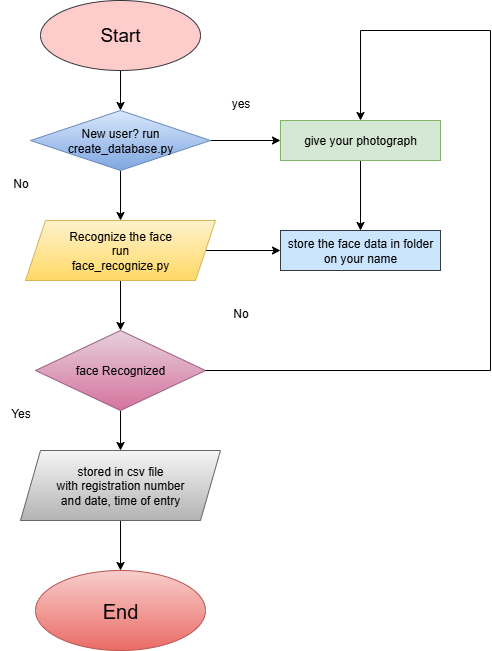

The diagram above was exported from draw.io. Its source (the exported page's mxGraphModel, read from the mxfile embedded in the PNG):
<mxGraphModel dx="1213" dy="585" grid="1" gridSize="10" guides="1" tooltips="1" connect="1" arrows="1" fold="1" page="1" pageScale="1" pageWidth="850" pageHeight="1100" math="0" shadow="0">
  <root>
    <mxCell id="0" />
    <mxCell id="1" parent="0" />
    <mxCell id="g3gYlJDA5DHn1lbZiKJF-9" value="" style="edgeStyle=orthogonalEdgeStyle;rounded=0;orthogonalLoop=1;jettySize=auto;html=1;" edge="1" parent="1" source="g3gYlJDA5DHn1lbZiKJF-1" target="g3gYlJDA5DHn1lbZiKJF-2">
      <mxGeometry relative="1" as="geometry" />
    </mxCell>
    <mxCell id="g3gYlJDA5DHn1lbZiKJF-1" value="&lt;font style=&quot;font-size: 19px;&quot;&gt;Start&lt;/font&gt;" style="ellipse;whiteSpace=wrap;html=1;fillColor=#ffcccc;strokeColor=#36393d;" vertex="1" parent="1">
      <mxGeometry x="340" y="40" width="160" height="70" as="geometry" />
    </mxCell>
    <mxCell id="g3gYlJDA5DHn1lbZiKJF-10" value="" style="edgeStyle=orthogonalEdgeStyle;rounded=0;orthogonalLoop=1;jettySize=auto;html=1;" edge="1" parent="1" source="g3gYlJDA5DHn1lbZiKJF-2" target="g3gYlJDA5DHn1lbZiKJF-3">
      <mxGeometry relative="1" as="geometry" />
    </mxCell>
    <mxCell id="g3gYlJDA5DHn1lbZiKJF-14" value="" style="edgeStyle=orthogonalEdgeStyle;rounded=0;orthogonalLoop=1;jettySize=auto;html=1;" edge="1" parent="1" source="g3gYlJDA5DHn1lbZiKJF-2" target="g3gYlJDA5DHn1lbZiKJF-7">
      <mxGeometry relative="1" as="geometry" />
    </mxCell>
    <mxCell id="g3gYlJDA5DHn1lbZiKJF-2" value="New user? run&lt;div&gt;create_database.py&lt;/div&gt;" style="rhombus;whiteSpace=wrap;html=1;fillColor=#dae8fc;strokeColor=#6c8ebf;gradientColor=#7ea6e0;" vertex="1" parent="1">
      <mxGeometry x="330" y="150" width="180" height="60" as="geometry" />
    </mxCell>
    <mxCell id="g3gYlJDA5DHn1lbZiKJF-11" value="" style="edgeStyle=orthogonalEdgeStyle;rounded=0;orthogonalLoop=1;jettySize=auto;html=1;" edge="1" parent="1" source="g3gYlJDA5DHn1lbZiKJF-3" target="g3gYlJDA5DHn1lbZiKJF-4">
      <mxGeometry relative="1" as="geometry" />
    </mxCell>
    <mxCell id="g3gYlJDA5DHn1lbZiKJF-15" value="" style="edgeStyle=orthogonalEdgeStyle;rounded=0;orthogonalLoop=1;jettySize=auto;html=1;" edge="1" parent="1" source="g3gYlJDA5DHn1lbZiKJF-3" target="g3gYlJDA5DHn1lbZiKJF-8">
      <mxGeometry relative="1" as="geometry" />
    </mxCell>
    <mxCell id="g3gYlJDA5DHn1lbZiKJF-3" value="Recognize the face&lt;div&gt;run&lt;/div&gt;&lt;div&gt;face_recognize.py&lt;/div&gt;" style="shape=parallelogram;perimeter=parallelogramPerimeter;whiteSpace=wrap;html=1;fixedSize=1;fillColor=#fff2cc;strokeColor=#d6b656;gradientColor=#ffd966;" vertex="1" parent="1">
      <mxGeometry x="325" y="260" width="190" height="60" as="geometry" />
    </mxCell>
    <mxCell id="g3gYlJDA5DHn1lbZiKJF-12" value="" style="edgeStyle=orthogonalEdgeStyle;rounded=0;orthogonalLoop=1;jettySize=auto;html=1;" edge="1" parent="1" source="g3gYlJDA5DHn1lbZiKJF-4" target="g3gYlJDA5DHn1lbZiKJF-5">
      <mxGeometry relative="1" as="geometry" />
    </mxCell>
    <mxCell id="g3gYlJDA5DHn1lbZiKJF-4" value="face Recognized" style="rhombus;whiteSpace=wrap;html=1;fillColor=#e6d0de;gradientColor=#d5739d;strokeColor=#996185;" vertex="1" parent="1">
      <mxGeometry x="335" y="370" width="170" height="80" as="geometry" />
    </mxCell>
    <mxCell id="g3gYlJDA5DHn1lbZiKJF-13" value="" style="edgeStyle=orthogonalEdgeStyle;rounded=0;orthogonalLoop=1;jettySize=auto;html=1;" edge="1" parent="1" source="g3gYlJDA5DHn1lbZiKJF-5" target="g3gYlJDA5DHn1lbZiKJF-6">
      <mxGeometry relative="1" as="geometry" />
    </mxCell>
    <mxCell id="g3gYlJDA5DHn1lbZiKJF-5" value="stored in csv file&lt;div&gt;with registration number&lt;/div&gt;&lt;div&gt;and date, time of entry&lt;/div&gt;" style="shape=parallelogram;perimeter=parallelogramPerimeter;whiteSpace=wrap;html=1;fixedSize=1;fillColor=#f5f5f5;gradientColor=#b3b3b3;strokeColor=#666666;" vertex="1" parent="1">
      <mxGeometry x="320" y="490" width="200" height="70" as="geometry" />
    </mxCell>
    <mxCell id="g3gYlJDA5DHn1lbZiKJF-6" value="&lt;font style=&quot;font-size: 20px;&quot;&gt;End&lt;/font&gt;" style="ellipse;whiteSpace=wrap;html=1;fillColor=#f8cecc;gradientColor=#ea6b66;strokeColor=#b85450;" vertex="1" parent="1">
      <mxGeometry x="335" y="610" width="170" height="80" as="geometry" />
    </mxCell>
    <mxCell id="g3gYlJDA5DHn1lbZiKJF-22" value="" style="edgeStyle=orthogonalEdgeStyle;rounded=0;orthogonalLoop=1;jettySize=auto;html=1;" edge="1" parent="1" source="g3gYlJDA5DHn1lbZiKJF-7" target="g3gYlJDA5DHn1lbZiKJF-8">
      <mxGeometry relative="1" as="geometry" />
    </mxCell>
    <mxCell id="g3gYlJDA5DHn1lbZiKJF-7" value="give your photograph" style="rounded=0;whiteSpace=wrap;html=1;fillColor=#d5e8d4;strokeColor=#82b366;" vertex="1" parent="1">
      <mxGeometry x="580" y="160" width="160" height="40" as="geometry" />
    </mxCell>
    <mxCell id="g3gYlJDA5DHn1lbZiKJF-8" value="store the face data in folder on your name" style="rounded=0;whiteSpace=wrap;html=1;fillColor=#cce5ff;strokeColor=#36393d;" vertex="1" parent="1">
      <mxGeometry x="580" y="270" width="160" height="40" as="geometry" />
    </mxCell>
    <mxCell id="g3gYlJDA5DHn1lbZiKJF-18" value="" style="endArrow=classic;html=1;rounded=0;entryX=0.5;entryY=0;entryDx=0;entryDy=0;" edge="1" parent="1" target="g3gYlJDA5DHn1lbZiKJF-7">
      <mxGeometry width="50" height="50" relative="1" as="geometry">
        <mxPoint x="660" y="70" as="sourcePoint" />
        <mxPoint x="680" y="150" as="targetPoint" />
      </mxGeometry>
    </mxCell>
    <mxCell id="g3gYlJDA5DHn1lbZiKJF-19" value="" style="endArrow=none;html=1;rounded=0;" edge="1" parent="1">
      <mxGeometry width="50" height="50" relative="1" as="geometry">
        <mxPoint x="790" y="70" as="sourcePoint" />
        <mxPoint x="660" y="70" as="targetPoint" />
      </mxGeometry>
    </mxCell>
    <mxCell id="g3gYlJDA5DHn1lbZiKJF-20" value="" style="endArrow=none;html=1;rounded=0;" edge="1" parent="1">
      <mxGeometry width="50" height="50" relative="1" as="geometry">
        <mxPoint x="790" y="410" as="sourcePoint" />
        <mxPoint x="790" y="70" as="targetPoint" />
      </mxGeometry>
    </mxCell>
    <mxCell id="g3gYlJDA5DHn1lbZiKJF-21" value="" style="endArrow=none;html=1;rounded=0;" edge="1" parent="1" source="g3gYlJDA5DHn1lbZiKJF-4">
      <mxGeometry width="50" height="50" relative="1" as="geometry">
        <mxPoint x="440" y="300" as="sourcePoint" />
        <mxPoint x="790" y="410" as="targetPoint" />
      </mxGeometry>
    </mxCell>
    <mxCell id="g3gYlJDA5DHn1lbZiKJF-24" value="yes" style="text;html=1;align=center;verticalAlign=middle;resizable=0;points=[];autosize=1;strokeColor=none;fillColor=none;" vertex="1" parent="1">
      <mxGeometry x="520" y="128" width="40" height="30" as="geometry" />
    </mxCell>
    <mxCell id="g3gYlJDA5DHn1lbZiKJF-25" value="No" style="text;html=1;align=center;verticalAlign=middle;resizable=0;points=[];autosize=1;strokeColor=none;fillColor=none;" vertex="1" parent="1">
      <mxGeometry x="520" y="338" width="40" height="30" as="geometry" />
    </mxCell>
    <mxCell id="g3gYlJDA5DHn1lbZiKJF-27" value="No" style="text;html=1;align=center;verticalAlign=middle;resizable=0;points=[];autosize=1;strokeColor=none;fillColor=none;" vertex="1" parent="1">
      <mxGeometry x="300" y="208" width="40" height="30" as="geometry" />
    </mxCell>
    <mxCell id="g3gYlJDA5DHn1lbZiKJF-28" value="Yes" style="text;html=1;align=center;verticalAlign=middle;resizable=0;points=[];autosize=1;strokeColor=none;fillColor=none;" vertex="1" parent="1">
      <mxGeometry x="300" y="438" width="40" height="30" as="geometry" />
    </mxCell>
  </root>
</mxGraphModel>